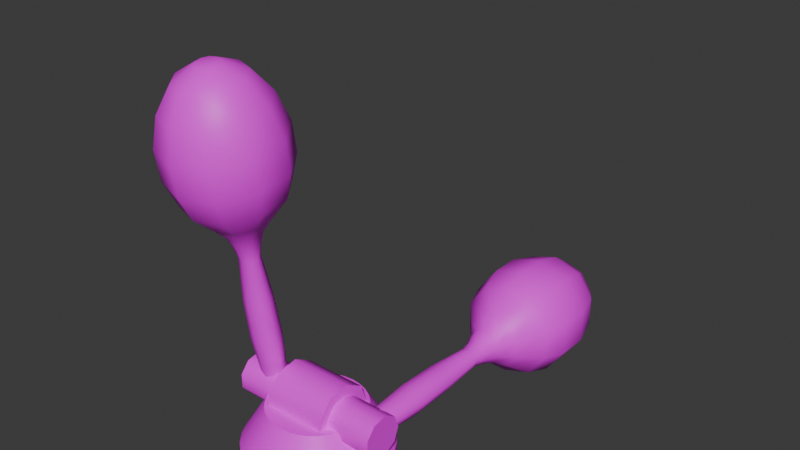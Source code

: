# Source: maracas.blend  (saved by Blender 4.5.90; exported with 4.5.12 LTS)
import bpy
from mathutils import Matrix  # noqa: F401  (used for matrix-valued properties, if any)

bpy.ops.wm.read_factory_settings(use_empty=True)
scene = bpy.context.scene
scene.name = 'Scene'

# ---- collections
col_collection = bpy.data.collections.new('Collection'); scene.collection.children.link(col_collection)

# ---- images (referenced by path relative to the original .blend; pixels are not part of the script)
import os
ASSET_DIR = os.environ.get("B2B_ASSET_DIR", "")  # directory of the original .blend (textures are referenced by path, not embedded)
HERE = os.path.dirname(os.path.abspath(__file__))  # packed textures are extracted next to this script under _unpacked/

def load_image(name, relpath, width, height, colorspace="sRGB"):
    """Load a texture the original file referenced (path relative to the .blend, or extracted next to this script)."""
    p = next((c for c in (os.path.join(HERE, relpath), os.path.join(ASSET_DIR, relpath)) if relpath and os.path.exists(c)), "")
    if p:
        img = bpy.data.images.load(p, check_existing=True)
        img.name = name
    else:  # same state as the original file: an image datablock whose file is absent (Cycles renders it pink)
        img = bpy.data.images.new(name, width, height)
        img.source = "FILE"
        img.filepath = "//" + (relpath or name)
    img.colorspace_settings.name = colorspace
    return img
img_colormap_png = load_image('colormap.png', 'colormap.png', 1024, 1024, 'sRGB')

# ---- materials (node trees are filled in below, after node groups)
mat_base = bpy.data.materials.new('Base')
mat_base.alpha_threshold = 0.0
mat_base.roughness = 0.5
mat_base.line_color = (0.0, 0.0, 0.0, 1.0)

# ---- node groups
ng_smooth_by_angle_001 = bpy.data.node_groups.new('Smooth by Angle.001', 'GeometryNodeTree')
_s = ng_smooth_by_angle_001.interface.new_socket(name='Mesh', in_out='OUTPUT', socket_type='NodeSocketGeometry')
_s = ng_smooth_by_angle_001.interface.new_socket(name='Mesh', in_out='INPUT', socket_type='NodeSocketGeometry')
_s = ng_smooth_by_angle_001.interface.new_socket(name='Angle', in_out='INPUT', socket_type='NodeSocketFloat')
_s.subtype = 'ANGLE'
_s.default_value = 0.5236
_s.min_value = 0.0
_s.max_value = 3.142
_s.description = 'Maximum face angle for smooth edges'
_s = ng_smooth_by_angle_001.interface.new_socket(name='Ignore Sharpness', in_out='INPUT', socket_type='NodeSocketBool')
_s.force_non_field = True
ng_smooth_by_angle_001.description = 'Set the sharpness of mesh edges based on the angle between the neighboring faces'
ng_smooth_by_angle_001.is_modifier = True
_N = ng_smooth_by_angle_001.nodes; _L = ng_smooth_by_angle_001.links
n0 = _N.new('GeometryNodeSetShadeSmooth'); n0.name = 'Set Shade Smooth'; n0.location = (120, -80)
n0.domain = 'EDGE'
n1 = _N.new('GeometryNodeSetShadeSmooth'); n1.name = 'Set Shade Smooth.001'; n1.location = (300, -80)
n2 = _N.new('NodeGroupOutput'); n2.name = 'Group Output'; n2.location = (480, -80)
n3 = _N.new('GeometryNodeInputMeshEdgeAngle'); n3.name = 'Edge Angle'; n3.location = (-440, -240)
n4 = _N.new('NodeGroupInput'); n4.name = 'Group Input'; n4.location = (-80, -80)
n5 = _N.new('GeometryNodeInputEdgeSmooth'); n5.name = 'Is Edge Smooth'; n5.location = (-260, -120)
n6 = _N.new('GeometryNodeInputShadeSmooth'); n6.name = 'Is Shade Smooth'; n6.location = (-440, -397)
n7 = _N.new('FunctionNodeCompare'); n7.name = 'Compare'; n7.location = (-260, -260)
n7.operation = 'LESS_EQUAL'
n7.inputs[6].default_value = (0.0, 0.0, 0.0, 0.0)
n7.inputs[7].default_value = (0.0, 0.0, 0.0, 0.0)
n8 = _N.new('FunctionNodeBooleanMath'); n8.name = 'Boolean Math.001'; n8.location = (-80, -260)
n9 = _N.new('NodeGroupInput'); n9.name = 'Group Input.001'; n9.location = (-440, -329)
n10 = _N.new('NodeGroupInput'); n10.name = 'Group Input.002'; n10.location = (-259, -189)
n11 = _N.new('FunctionNodeBooleanMath'); n11.name = 'Boolean Math'; n11.location = (-80, -149)
n11.operation = 'OR'
n12 = _N.new('FunctionNodeBooleanMath'); n12.name = 'Boolean Math.002'; n12.location = (-260, -380)
n12.operation = 'OR'
n13 = _N.new('NodeGroupInput'); n13.name = 'Group Input.003'; n13.location = (-440, -460)
_L.new(n3.outputs[0], n7.inputs[0])
_L.new(n1.outputs[0], n2.inputs[0])
_L.new(n9.outputs[1], n7.inputs[1])
_L.new(n7.outputs[0], n8.inputs[0])
_L.new(n4.outputs[0], n0.inputs[0])
_L.new(n0.outputs[0], n1.inputs[0])
_L.new(n8.outputs[0], n0.inputs[2])
_L.new(n10.outputs[2], n11.inputs[1])
_L.new(n5.outputs[0], n11.inputs[0])
_L.new(n11.outputs[0], n0.inputs[1])
_L.new(n13.outputs[2], n12.inputs[1])
_L.new(n6.outputs[0], n12.inputs[0])
_L.new(n12.outputs[0], n8.inputs[1])
n2.is_active_output = True
ng_smooth_by_angle_002 = bpy.data.node_groups.new('Smooth by Angle.002', 'GeometryNodeTree')
_s = ng_smooth_by_angle_002.interface.new_socket(name='Mesh', in_out='OUTPUT', socket_type='NodeSocketGeometry')
_s = ng_smooth_by_angle_002.interface.new_socket(name='Mesh', in_out='INPUT', socket_type='NodeSocketGeometry')
_s = ng_smooth_by_angle_002.interface.new_socket(name='Angle', in_out='INPUT', socket_type='NodeSocketFloat')
_s.subtype = 'ANGLE'
_s.default_value = 0.5236
_s.min_value = 0.0
_s.max_value = 3.142
_s.description = 'Maximum face angle for smooth edges'
_s = ng_smooth_by_angle_002.interface.new_socket(name='Ignore Sharpness', in_out='INPUT', socket_type='NodeSocketBool')
_s.force_non_field = True
ng_smooth_by_angle_002.description = 'Set the sharpness of mesh edges based on the angle between the neighboring faces'
ng_smooth_by_angle_002.is_modifier = True
_N = ng_smooth_by_angle_002.nodes; _L = ng_smooth_by_angle_002.links
n0 = _N.new('GeometryNodeSetShadeSmooth'); n0.name = 'Set Shade Smooth'; n0.location = (120, -80)
n0.domain = 'EDGE'
n1 = _N.new('GeometryNodeSetShadeSmooth'); n1.name = 'Set Shade Smooth.001'; n1.location = (300, -80)
n2 = _N.new('NodeGroupOutput'); n2.name = 'Group Output'; n2.location = (480, -80)
n3 = _N.new('GeometryNodeInputMeshEdgeAngle'); n3.name = 'Edge Angle'; n3.location = (-440, -240)
n4 = _N.new('NodeGroupInput'); n4.name = 'Group Input'; n4.location = (-80, -80)
n5 = _N.new('GeometryNodeInputEdgeSmooth'); n5.name = 'Is Edge Smooth'; n5.location = (-260, -120)
n6 = _N.new('GeometryNodeInputShadeSmooth'); n6.name = 'Is Shade Smooth'; n6.location = (-440, -397)
n7 = _N.new('FunctionNodeCompare'); n7.name = 'Compare'; n7.location = (-260, -260)
n7.operation = 'LESS_EQUAL'
n7.inputs[6].default_value = (0.0, 0.0, 0.0, 0.0)
n7.inputs[7].default_value = (0.0, 0.0, 0.0, 0.0)
n8 = _N.new('FunctionNodeBooleanMath'); n8.name = 'Boolean Math.001'; n8.location = (-80, -260)
n9 = _N.new('NodeGroupInput'); n9.name = 'Group Input.001'; n9.location = (-440, -329)
n10 = _N.new('NodeGroupInput'); n10.name = 'Group Input.002'; n10.location = (-259, -189)
n11 = _N.new('FunctionNodeBooleanMath'); n11.name = 'Boolean Math'; n11.location = (-80, -149)
n11.operation = 'OR'
n12 = _N.new('FunctionNodeBooleanMath'); n12.name = 'Boolean Math.002'; n12.location = (-260, -380)
n12.operation = 'OR'
n13 = _N.new('NodeGroupInput'); n13.name = 'Group Input.003'; n13.location = (-440, -460)
_L.new(n3.outputs[0], n7.inputs[0])
_L.new(n1.outputs[0], n2.inputs[0])
_L.new(n9.outputs[1], n7.inputs[1])
_L.new(n7.outputs[0], n8.inputs[0])
_L.new(n4.outputs[0], n0.inputs[0])
_L.new(n0.outputs[0], n1.inputs[0])
_L.new(n8.outputs[0], n0.inputs[2])
_L.new(n10.outputs[2], n11.inputs[1])
_L.new(n5.outputs[0], n11.inputs[0])
_L.new(n11.outputs[0], n0.inputs[1])
_L.new(n13.outputs[2], n12.inputs[1])
_L.new(n6.outputs[0], n12.inputs[0])
_L.new(n12.outputs[0], n8.inputs[1])
n2.is_active_output = True

# ---- material node trees
mat_base.use_nodes = True; mat_base.node_tree.nodes.clear()
_N = mat_base.node_tree.nodes; _L = mat_base.node_tree.links
n0 = _N.new('ShaderNodeOutputMaterial'); n0.name = 'Material Output'; n0.location = (377, 101)
n1 = _N.new('ShaderNodeBsdfPrincipled'); n1.name = 'Principled BSDF'; n1.location = (80, 110)
n1.inputs[3].default_value = 1.45
n2 = _N.new('ShaderNodeTexImage'); n2.name = 'Image Texture'; n2.location = (-314, 122)
n2.image = img_colormap_png
_L.new(n1.outputs[0], n0.inputs[0])
_L.new(n2.outputs[0], n1.inputs[0])
n0.is_active_output = True

# ---- world
world_world = bpy.data.worlds.new('World'); scene.world = world_world
world_world.use_nodes = True; world_world.node_tree.nodes.clear()
_N = world_world.node_tree.nodes; _L = world_world.node_tree.links
n0 = _N.new('ShaderNodeOutputWorld'); n0.name = 'World Output'; n0.location = (200, 100)
n1 = _N.new('ShaderNodeBackground'); n1.name = 'Background'; n1.location = (-200, 100)
n1.inputs[0].default_value = (0.05088, 0.05088, 0.05088, 1.0)
_L.new(n1.outputs[0], n0.inputs[0])
n0.is_active_output = True
world_world.color = (0.05088, 0.05088, 0.05088)
world_world.sun_shadow_jitter_overblur = 0.0

# ---- meshes
me_sphere_001 = bpy.data.meshes.new('Sphere.001')
me_sphere_001.from_pydata([(-1.003, 0.5077, 3.233), (-0.8886, 0.1662, 5.721), (-0.6767, 0.4579, 5.516), (-0.5146, 0.6811, 5.11), (-0.4268, 0.8019, 4.6), (-0.4268, 0.8019, 4.08), (-0.5146, 0.6811, 3.631), (-0.7098, 0.4124, 3.233), (-0.8177, 0.2638, 2.994), (-0.8764, 0.1831, 2.715), (-0.8177, 0.0687, 5.721), (-0.4749, 0.1801, 5.516), (-0.2125, 0.2653, 5.11), (-0.0705, 0.3115, 4.6), (-0.0705, 0.3115, 4.08), (-0.2125, 0.2653, 3.631), (-0.5284, 0.1627, 3.233), (-0.7031, 0.106, 2.994), (-0.7979, 0.07514, 2.715), (-0.8177, -0.05188, 5.721), (-0.4749, -0.1633, 5.516), (-0.2125, -0.2485, 5.11), (-0.0705, -0.2947, 4.6), (-0.0705, -0.2947, 4.08), (-0.2125, -0.2485, 3.631), (-0.5284, -0.1459, 3.233), (-0.7031, -0.08913, 2.994), (-0.7979, -0.05832, 2.715), (-0.8886, -0.1494, 5.721), (-0.6767, -0.4411, 5.516), (-0.5146, -0.6643, 5.11), (-0.4268, -0.7851, 4.6), (-0.4268, -0.7851, 4.08), (-0.5146, -0.6643, 3.631), (-0.7098, -0.3955, 3.233), (-0.8177, -0.247, 2.994), (-0.8764, -0.1663, 2.715), (-1.003, -0.1867, 5.721), (-1.003, -0.5472, 5.516), (-1.003, -0.8231, 5.11), (-1.003, -0.9724, 4.6), (-1.003, -0.9724, 4.08), (-1.003, -0.8231, 3.631), (-1.003, -0.4909, 3.233), (-1.003, -0.3073, 2.994), (-1.003, -0.2075, 2.715), (-1.003, 0.00841, 5.725), (-1.118, -0.1494, 5.721), (-1.33, -0.4411, 5.516), (-1.492, -0.6643, 5.11), (-1.58, -0.7851, 4.6), (-1.58, -0.7851, 4.08), (-1.492, -0.6643, 3.631), (-1.297, -0.3955, 3.233), (-1.189, -0.247, 2.994), (-1.13, -0.1663, 2.715), (-0.7724, 0.08363, 0.9579), (-1.189, -0.05188, 5.721), (-1.532, -0.1633, 5.516), (-1.794, -0.2485, 5.11), (-1.936, -0.2947, 4.6), (-1.936, -0.2947, 4.08), (-1.794, -0.2485, 3.631), (-1.478, -0.1459, 3.233), (-1.303, -0.08914, 2.994), (-1.209, -0.05832, 2.715), (-1.189, 0.0687, 5.721), (-1.532, 0.1801, 5.516), (-1.794, 0.2653, 5.11), (-1.936, 0.3115, 4.6), (-1.936, 0.3115, 4.08), (-1.794, 0.2653, 3.631), (-1.478, 0.1627, 3.233), (-1.303, 0.106, 2.994), (-1.209, 0.07514, 2.715), (-1.118, 0.1662, 5.721), (-1.33, 0.4579, 5.516), (-1.492, 0.6811, 5.11), (-1.58, 0.8019, 4.6), (-1.58, 0.8019, 4.08), (-1.492, 0.6811, 3.631), (-1.297, 0.4124, 3.233), (-1.189, 0.2638, 2.994), (-1.13, 0.1831, 2.715), (-1.003, 0.2035, 5.721), (-1.003, 0.564, 5.516), (-1.003, 0.8399, 5.11), (-1.003, 0.9892, 4.6), (-1.003, 0.9892, 4.08), (-1.003, 0.8399, 3.631), (-1.003, 0.3241, 2.994), (-1.003, 0.2243, 2.715), (-0.8886, 0.1662, 0.145), (-0.8131, 0.07338, 0.145), (-0.7785, -0.03747, 0.145), (-0.8644, -0.1556, 0.145), (-1.003, -0.2008, 0.145), (-1.142, -0.1556, 0.145), (-1.003, 0.0, 0.0), (-1.228, -0.03747, 0.145), (-1.193, 0.07338, 0.145), (-1.118, 0.1662, 0.145), (-1.003, 0.2035, 0.145), (-0.7873, 0.07917, 1.718), (-0.8404, 0.06684, 2.512), (-0.814, -0.02593, 2.512), (-0.7428, -0.04908, 1.718), (-0.724, -0.05518, 0.9579), (-1.12, -0.1254, 2.512), (-1.164, -0.186, 1.718), (-1.176, -0.202, 0.9579), (-1.1, 0.1413, 2.512), (-1.136, 0.1913, 1.718), (-1.146, 0.2045, 0.9579), (-0.8307, -0.202, 0.9579), (-0.8423, -0.186, 1.718), (-0.8863, -0.1254, 2.512), (-1.003, -0.1634, 2.512), (-1.003, -0.2383, 1.718), (-1.003, -0.2581, 0.9579), (-1.283, -0.05518, 0.9579), (-1.264, -0.04908, 1.718), (-1.193, -0.02593, 2.512), (-1.166, 0.06684, 2.512), (-1.219, 0.07917, 1.718), (-1.234, 0.08363, 0.9579), (-1.003, 0.2508, 0.9579), (-1.003, 0.2345, 1.718), (-1.003, 0.1727, 2.512), (-0.9067, 0.1413, 2.512), (-0.8704, 0.1913, 1.718), (-0.8608, 0.2045, 0.9579), (-0.7684, -0.04077, 0.2991), (-1.148, -0.1643, 0.2991), (-1.123, 0.1734, 0.2991), (-1.003, -0.2115, 0.2991), (-1.199, 0.07343, 0.2991), (-0.8834, 0.1734, 0.2991), (-0.8073, 0.07343, 0.2991), (-0.8581, -0.1643, 0.2991), (-1.238, -0.04077, 0.2991), (-1.003, 0.2123, 0.2991)], [], [(89, 88, 5, 6), (87, 86, 3, 4), (0, 89, 6, 7), (5, 4, 13, 14), (88, 87, 4, 5), (90, 0, 7, 8), (91, 90, 8, 9), (77, 76, 85, 86), (84, 46, 1), (132, 139, 95, 94), (2, 1, 10, 11), (1, 46, 10), (137, 138, 93, 92), (6, 5, 14, 15), (3, 2, 11, 12), (7, 6, 15, 16), (4, 3, 12, 13), (16, 15, 24, 25), (8, 7, 16, 17), (9, 8, 17, 18), (11, 20, 21, 12), (13, 12, 21, 22), (14, 13, 22, 23), (17, 16, 25, 26), (18, 17, 26, 27), (11, 10, 19, 20), (10, 46, 19), (138, 132, 94, 93), (15, 14, 23, 24), (22, 31, 32, 23), (133, 140, 99, 97), (20, 19, 28, 29), (24, 23, 32, 33), (21, 20, 29, 30), (25, 24, 33, 34), (22, 21, 30, 31), (33, 42, 43, 34), (26, 25, 34, 35), (27, 26, 35, 36), (19, 46, 28), (31, 30, 39, 40), (32, 31, 40, 41), (35, 34, 43, 44), (36, 35, 44, 45), (29, 28, 37, 38), (28, 46, 37), (134, 141, 102, 101), (33, 32, 41, 42), (30, 29, 38, 39), (38, 37, 47, 48), (42, 41, 51, 52), (39, 38, 48, 49), (43, 42, 52, 53), (40, 39, 49, 50), (41, 40, 50, 51), (44, 43, 53, 54), (45, 44, 54, 55), (50, 49, 59, 60), (37, 46, 47), (135, 133, 97, 96), (51, 50, 60, 61), (54, 53, 63, 64), (55, 54, 64, 65), (48, 47, 57, 58), (47, 46, 57), (136, 134, 101, 100), (52, 51, 61, 62), (49, 48, 58, 59), (53, 52, 62, 63), (62, 61, 70, 71), (57, 66, 67, 58), (59, 58, 67, 68), (63, 62, 71, 72), (60, 59, 68, 69), (61, 60, 69, 70), (64, 63, 72, 73), (65, 64, 73, 74), (68, 77, 78, 69), (57, 46, 66), (139, 135, 96, 95), (73, 72, 81, 82), (70, 69, 78, 79), (74, 73, 82, 83), (67, 66, 75, 76), (66, 46, 75), (140, 136, 100, 99), (71, 70, 79, 80), (68, 67, 76, 77), (72, 71, 80, 81), (75, 84, 85, 76), (79, 88, 89, 80), (78, 77, 86, 87), (81, 80, 89, 0), (79, 78, 87, 88), (82, 81, 0, 90), (83, 82, 90, 91), (85, 84, 1, 2), (75, 46, 84), (141, 137, 92, 102), (98, 102, 92), (98, 92, 93), (98, 93, 94), (98, 94, 95), (98, 95, 96), (98, 96, 97), (98, 97, 99), (98, 99, 100), (98, 100, 101), (98, 101, 102), (91, 9, 129, 128), (128, 129, 130, 127), (127, 130, 131, 126), (65, 74, 123, 122), (122, 123, 124, 121), (121, 124, 125, 120), (36, 45, 117, 116), (116, 117, 118, 115), (115, 118, 119, 114), (74, 83, 111, 123), (123, 111, 112, 124), (124, 112, 113, 125), (45, 55, 108, 117), (117, 108, 109, 118), (118, 109, 110, 119), (83, 91, 128, 111), (111, 128, 127, 112), (112, 127, 126, 113), (55, 65, 122, 108), (108, 122, 121, 109), (109, 121, 120, 110), (18, 27, 105, 104), (104, 105, 106, 103), (103, 106, 107, 56), (9, 18, 104, 129), (129, 104, 103, 130), (130, 103, 56, 131), (27, 36, 116, 105), (105, 116, 115, 106), (106, 115, 114, 107), (126, 131, 137, 141), (120, 125, 136, 140), (114, 119, 135, 139), (125, 113, 134, 136), (119, 110, 133, 135), (113, 126, 141, 134), (110, 120, 140, 133), (56, 107, 132, 138), (131, 56, 138, 137), (107, 114, 139, 132), (86, 85, 2, 3)])
me_sphere_001.polygons.foreach_set('use_smooth', [True] * 150)
_uv = me_sphere_001.uv_layers.new(name='UVMap')
_uv.uv.foreach_set('vector', [0.7027, 0.5651, 0.7027, 0.5963, 0.6052, 0.5963, 0.6052, 0.5651, 0.7027, 0.6275, 0.7027, 0.6587, 0.6052, 0.6587, 0.6052, 0.6275, 0.7027, 0.5287, 0.7027, 0.5651, 0.6052, 0.5651, 0.6052, 0.5287, 0.6052, 0.5963, 0.6052, 0.6275, 0.5078, 0.6275, 0.5078, 0.5963, 0.7027, 0.5963, 0.7027, 0.6275, 0.6052, 0.6275, 0.6052, 0.5963, 0.7027, 0.512, 0.7027, 0.5287, 0.6052, 0.5287, 0.6052, 0.512, 0.8403, 0.2805, 0.8403, 0.2805, 0.8403, 0.2805, 0.8403, 0.2805, 0.8002, 0.6587, 0.8002, 0.6899, 0.7027, 0.6899, 0.7027, 0.6587, 0.7027, 0.7211, 0.654, 0.7367, 0.6052, 0.7211, 0.8426, 0.2639, 0.8426, 0.2639, 0.8426, 0.2639, 0.8426, 0.2639, 0.6052, 0.6899, 0.6052, 0.7211, 0.5078, 0.7211, 0.5078, 0.6899, 0.6052, 0.7211, 0.5565, 0.7367, 0.5078, 0.7211, 0.8426, 0.2639, 0.8426, 0.2639, 0.8426, 0.2639, 0.8426, 0.2639, 0.6052, 0.5651, 0.6052, 0.5963, 0.5078, 0.5963, 0.5078, 0.5651, 0.6052, 0.6587, 0.6052, 0.6899, 0.5078, 0.6899, 0.5078, 0.6587, 0.6052, 0.5287, 0.6052, 0.5651, 0.5078, 0.5651, 0.5078, 0.5287, 0.6052, 0.6275, 0.6052, 0.6587, 0.5078, 0.6587, 0.5078, 0.6275, 0.9961, 0.5334, 0.9961, 0.5697, 0.8986, 0.5697, 0.8986, 0.5334, 0.6052, 0.512, 0.6052, 0.5287, 0.5078, 0.5287, 0.5078, 0.512, 0.8426, 0.2639, 0.8426, 0.2639, 0.8426, 0.2639, 0.8426, 0.2639, 0.9961, 0.6946, 0.8986, 0.6946, 0.8986, 0.6634, 0.9961, 0.6634, 0.9961, 0.6321, 0.9961, 0.6634, 0.8986, 0.6634, 0.8986, 0.6321, 0.9961, 0.6009, 0.9961, 0.6321, 0.8986, 0.6321, 0.8986, 0.6009, 0.9961, 0.5166, 0.9961, 0.5334, 0.8986, 0.5334, 0.8986, 0.5166, 0.8426, 0.2639, 0.8426, 0.2639, 0.8426, 0.2639, 0.8426, 0.2639, 0.9961, 0.6946, 0.9961, 0.7258, 0.8986, 0.7258, 0.8986, 0.6946, 0.5078, 0.7211, 0.459, 0.7367, 0.4103, 0.7211, 0.8426, 0.2639, 0.8426, 0.2639, 0.8426, 0.2639, 0.8426, 0.2639, 0.9961, 0.5697, 0.9961, 0.6009, 0.8986, 0.6009, 0.8986, 0.5697, 0.8986, 0.6321, 0.8011, 0.6321, 0.8011, 0.6009, 0.8986, 0.6009, 0.8426, 0.2639, 0.8426, 0.2639, 0.8426, 0.2639, 0.8426, 0.2639, 0.8986, 0.6946, 0.8986, 0.7258, 0.8011, 0.7258, 0.8011, 0.6946, 0.8986, 0.5697, 0.8986, 0.6009, 0.8011, 0.6009, 0.8011, 0.5697, 0.8986, 0.6634, 0.8986, 0.6946, 0.8011, 0.6946, 0.8011, 0.6634, 0.8986, 0.5334, 0.8986, 0.5697, 0.8011, 0.5697, 0.8011, 0.5334, 0.8986, 0.6321, 0.8986, 0.6634, 0.8011, 0.6634, 0.8011, 0.6321, 0.8011, 0.5697, 0.7036, 0.5697, 0.7036, 0.5334, 0.8011, 0.5334, 0.8986, 0.5166, 0.8986, 0.5334, 0.8011, 0.5334, 0.8011, 0.5166, 0.8426, 0.2639, 0.8426, 0.2639, 0.8426, 0.2639, 0.8426, 0.2639, 0.4103, 0.7211, 0.3615, 0.7367, 0.3128, 0.7211, 0.8011, 0.6321, 0.8011, 0.6634, 0.7036, 0.6634, 0.7036, 0.6321, 0.8011, 0.6009, 0.8011, 0.6321, 0.7036, 0.6321, 0.7036, 0.6009, 0.8011, 0.5166, 0.8011, 0.5334, 0.7036, 0.5334, 0.7036, 0.5166, 0.8426, 0.2639, 0.8426, 0.2639, 0.8426, 0.2639, 0.8426, 0.2639, 0.8011, 0.6946, 0.8011, 0.7258, 0.7036, 0.7258, 0.7036, 0.6946, 0.3128, 0.7211, 0.264, 0.7367, 0.2153, 0.7211, 0.8426, 0.2639, 0.8426, 0.2639, 0.8426, 0.2639, 0.8426, 0.2639, 0.8011, 0.5697, 0.8011, 0.6009, 0.7036, 0.6009, 0.7036, 0.5697, 0.8011, 0.6634, 0.8011, 0.6946, 0.7036, 0.6946, 0.7036, 0.6634, 0.7036, 0.6946, 0.7036, 0.7258, 0.6061, 0.7258, 0.6061, 0.6946, 0.7036, 0.5697, 0.7036, 0.6009, 0.6061, 0.6009, 0.6061, 0.5697, 0.7036, 0.6634, 0.7036, 0.6946, 0.6061, 0.6946, 0.6061, 0.6634, 0.7036, 0.5334, 0.7036, 0.5697, 0.6061, 0.5697, 0.6061, 0.5334, 0.7036, 0.6321, 0.7036, 0.6634, 0.6061, 0.6634, 0.6061, 0.6321, 0.7036, 0.6009, 0.7036, 0.6321, 0.6061, 0.6321, 0.6061, 0.6009, 0.7036, 0.5166, 0.7036, 0.5334, 0.6061, 0.5334, 0.6061, 0.5166, 0.8426, 0.2639, 0.8426, 0.2639, 0.8426, 0.2639, 0.8426, 0.2639, 0.6061, 0.6321, 0.6061, 0.6634, 0.5087, 0.6634, 0.5087, 0.6321, 0.2153, 0.7211, 0.1666, 0.7367, 0.1178, 0.7211, 0.8426, 0.2639, 0.8426, 0.2639, 0.8426, 0.2639, 0.8426, 0.2639, 0.6061, 0.6009, 0.6061, 0.6321, 0.5087, 0.6321, 0.5087, 0.6009, 0.6061, 0.5166, 0.6061, 0.5334, 0.5087, 0.5334, 0.5087, 0.5166, 0.8426, 0.2639, 0.8426, 0.2639, 0.8426, 0.2639, 0.8426, 0.2639, 0.6061, 0.6946, 0.6061, 0.7258, 0.5087, 0.7258, 0.5087, 0.6946, 0.1178, 0.7211, 0.06909, 0.7367, 0.02035, 0.7211, 0.8426, 0.2639, 0.8426, 0.2639, 0.8426, 0.2639, 0.8426, 0.2639, 0.6061, 0.5697, 0.6061, 0.6009, 0.5087, 0.6009, 0.5087, 0.5697, 0.6061, 0.6634, 0.6061, 0.6946, 0.5087, 0.6946, 0.5087, 0.6634, 0.6061, 0.5334, 0.6061, 0.5697, 0.5087, 0.5697, 0.5087, 0.5334, 0.9952, 0.5651, 0.9952, 0.5963, 0.8977, 0.5963, 0.8977, 0.5651, 0.9952, 0.7211, 0.8977, 0.7211, 0.8977, 0.6899, 0.9952, 0.6899, 0.9952, 0.6587, 0.9952, 0.6899, 0.8977, 0.6899, 0.8977, 0.6587, 0.9952, 0.5287, 0.9952, 0.5651, 0.8977, 0.5651, 0.8977, 0.5287, 0.9952, 0.6275, 0.9952, 0.6587, 0.8977, 0.6587, 0.8977, 0.6275, 0.9952, 0.5963, 0.9952, 0.6275, 0.8977, 0.6275, 0.8977, 0.5963, 0.9952, 0.512, 0.9952, 0.5287, 0.8977, 0.5287, 0.8977, 0.512, 0.8426, 0.2639, 0.8426, 0.2639, 0.8426, 0.2639, 0.8426, 0.2639, 0.8977, 0.6587, 0.8002, 0.6587, 0.8002, 0.6275, 0.8977, 0.6275, 0.9952, 0.7211, 0.9464, 0.7367, 0.8977, 0.7211, 0.8426, 0.2639, 0.8426, 0.2639, 0.8426, 0.2639, 0.8426, 0.2639, 0.8977, 0.512, 0.8977, 0.5287, 0.8002, 0.5287, 0.8002, 0.512, 0.8977, 0.5963, 0.8977, 0.6275, 0.8002, 0.6275, 0.8002, 0.5963, 0.8426, 0.2639, 0.8426, 0.2639, 0.8426, 0.2639, 0.8426, 0.2639, 0.8977, 0.6899, 0.8977, 0.7211, 0.8002, 0.7211, 0.8002, 0.6899, 0.8977, 0.7211, 0.8489, 0.7367, 0.8002, 0.7211, 0.8426, 0.2639, 0.8426, 0.2639, 0.8426, 0.2639, 0.8426, 0.2639, 0.8977, 0.5651, 0.8977, 0.5963, 0.8002, 0.5963, 0.8002, 0.5651, 0.8977, 0.6587, 0.8977, 0.6899, 0.8002, 0.6899, 0.8002, 0.6587, 0.8977, 0.5287, 0.8977, 0.5651, 0.8002, 0.5651, 0.8002, 0.5287, 0.8002, 0.7211, 0.7027, 0.7211, 0.7027, 0.6899, 0.8002, 0.6899, 0.8002, 0.5963, 0.7027, 0.5963, 0.7027, 0.5651, 0.8002, 0.5651, 0.8002, 0.6275, 0.8002, 0.6587, 0.7027, 0.6587, 0.7027, 0.6275, 0.8002, 0.5287, 0.8002, 0.5651, 0.7027, 0.5651, 0.7027, 0.5287, 0.8002, 0.5963, 0.8002, 0.6275, 0.7027, 0.6275, 0.7027, 0.5963, 0.8002, 0.512, 0.8002, 0.5287, 0.7027, 0.5287, 0.7027, 0.512, 0.8403, 0.2805, 0.8403, 0.2805, 0.8403, 0.2805, 0.8403, 0.2805, 0.7027, 0.6899, 0.7027, 0.7211, 0.6052, 0.7211, 0.6052, 0.6899, 0.8002, 0.7211, 0.7515, 0.7367, 0.7027, 0.7211, 0.8426, 0.2639, 0.8426, 0.2639, 0.8426, 0.2639, 0.8426, 0.2639, 0.8426, 0.2639, 0.8426, 0.2639, 0.8426, 0.2639, 0.8426, 0.2639, 0.8426, 0.2639, 0.8426, 0.2639, 0.8426, 0.2639, 0.8426, 0.2639, 0.8426, 0.2639, 0.8426, 0.2639, 0.8426, 0.2639, 0.8426, 0.2639, 0.8426, 0.2639, 0.8426, 0.2639, 0.8426, 0.2639, 0.8426, 0.2639, 0.8426, 0.2639, 0.8426, 0.2639, 0.8426, 0.2639, 0.8426, 0.2639, 0.8426, 0.2639, 0.8426, 0.2639, 0.8426, 0.2639, 0.8426, 0.2639, 0.8426, 0.2639, 0.8426, 0.2639, 0.8426, 0.2639, 0.8426, 0.2639, 0.8426, 0.2639, 0.8426, 0.2639, 0.8403, 0.2805, 0.8403, 0.2805, 0.8403, 0.2805, 0.8403, 0.2805, 0.8403, 0.2805, 0.8403, 0.2805, 0.8403, 0.2805, 0.8403, 0.2805, 0.8403, 0.2805, 0.8403, 0.2805, 0.8403, 0.2805, 0.8403, 0.2805, 0.8426, 0.2639, 0.8426, 0.2639, 0.8426, 0.2639, 0.8426, 0.2639, 0.8426, 0.2639, 0.8426, 0.2639, 0.8426, 0.2639, 0.8426, 0.2639, 0.8426, 0.2639, 0.8426, 0.2639, 0.8426, 0.2639, 0.8426, 0.2639, 0.8426, 0.2639, 0.8426, 0.2639, 0.8426, 0.2639, 0.8426, 0.2639, 0.8426, 0.2639, 0.8426, 0.2639, 0.8426, 0.2639, 0.8426, 0.2639, 0.8426, 0.2639, 0.8426, 0.2639, 0.8426, 0.2639, 0.8426, 0.2639, 0.8426, 0.2639, 0.8426, 0.2639, 0.8426, 0.2639, 0.8426, 0.2639, 0.8426, 0.2639, 0.8426, 0.2639, 0.8426, 0.2639, 0.8426, 0.2639, 0.8426, 0.2639, 0.8426, 0.2639, 0.8426, 0.2639, 0.8426, 0.2639, 0.8426, 0.2639, 0.8426, 0.2639, 0.8426, 0.2639, 0.8426, 0.2639, 0.8426, 0.2639, 0.8426, 0.2639, 0.8426, 0.2639, 0.8426, 0.2639, 0.8426, 0.2639, 0.8426, 0.2639, 0.8426, 0.2639, 0.8426, 0.2639, 0.8403, 0.2805, 0.8403, 0.2805, 0.8403, 0.2805, 0.8403, 0.2805, 0.8403, 0.2805, 0.8403, 0.2805, 0.8403, 0.2805, 0.8403, 0.2805, 0.8403, 0.2805, 0.8403, 0.2805, 0.8403, 0.2805, 0.8403, 0.2805, 0.8426, 0.2639, 0.8426, 0.2639, 0.8426, 0.2639, 0.8426, 0.2639, 0.8426, 0.2639, 0.8426, 0.2639, 0.8426, 0.2639, 0.8426, 0.2639, 0.8426, 0.2639, 0.8426, 0.2639, 0.8426, 0.2639, 0.8426, 0.2639, 0.8426, 0.2639, 0.8426, 0.2639, 0.8426, 0.2639, 0.8426, 0.2639, 0.8426, 0.2639, 0.8426, 0.2639, 0.8426, 0.2639, 0.8426, 0.2639, 0.8426, 0.2639, 0.8426, 0.2639, 0.8426, 0.2639, 0.8426, 0.2639, 0.8426, 0.2639, 0.8426, 0.2639, 0.8426, 0.2639, 0.8426, 0.2639, 0.8426, 0.2639, 0.8426, 0.2639, 0.8426, 0.2639, 0.8426, 0.2639, 0.8426, 0.2639, 0.8426, 0.2639, 0.8426, 0.2639, 0.8426, 0.2639, 0.8426, 0.2639, 0.8426, 0.2639, 0.8426, 0.2639, 0.8426, 0.2639, 0.8426, 0.2639, 0.8426, 0.2639, 0.8426, 0.2639, 0.8426, 0.2639, 0.8426, 0.2639, 0.8426, 0.2639, 0.8426, 0.2639, 0.8426, 0.2639, 0.8403, 0.2805, 0.8403, 0.2805, 0.8403, 0.2805, 0.8403, 0.2805, 0.8426, 0.2639, 0.8426, 0.2639, 0.8426, 0.2639, 0.8426, 0.2639, 0.8426, 0.2639, 0.8426, 0.2639, 0.8426, 0.2639, 0.8426, 0.2639, 0.8426, 0.2639, 0.8426, 0.2639, 0.8426, 0.2639, 0.8426, 0.2639, 0.8426, 0.2639, 0.8426, 0.2639, 0.8426, 0.2639, 0.8426, 0.2639, 0.8403, 0.2805, 0.8403, 0.2805, 0.8403, 0.2805, 0.8403, 0.2805, 0.8426, 0.2639, 0.8426, 0.2639, 0.8426, 0.2639, 0.8426, 0.2639, 0.8426, 0.2639, 0.8426, 0.2639, 0.8426, 0.2639, 0.8426, 0.2639, 0.8426, 0.2639, 0.8426, 0.2639, 0.8426, 0.2639, 0.8426, 0.2639, 0.8426, 0.2639, 0.8426, 0.2639, 0.8426, 0.2639, 0.8426, 0.2639, 0.7027, 0.6587, 0.7027, 0.6899, 0.6052, 0.6899, 0.6052, 0.6587])
me_sphere_001.materials.append(mat_base)
me_sphere_001.update()
me_cylinder_005 = bpy.data.meshes.new('Cylinder.005')
me_cylinder_005.from_pydata([(0.0, 1.0, -1.0), (0.1951, 0.9808, -1.0), (0.3827, 0.9239, -1.0), (0.5556, 0.8315, -1.0), (0.7071, 0.7071, -1.0), (0.8315, 0.5556, -1.0), (0.9239, 0.3827, -1.0), (0.9808, 0.1951, -1.0), (1.0, 0.0, -1.0), (0.9808, -0.1951, -1.0), (0.9239, -0.3827, -1.0), (0.8315, -0.5556, -1.0), (0.7071, -0.7071, -1.0), (0.5556, -0.8315, -1.0), (0.3827, -0.9239, -1.0), (0.1951, -0.9808, -1.0), (0.0, -1.0, -1.0), (-0.1951, -0.9808, -1.0), (-0.3827, -0.9239, -1.0), (-0.5556, -0.8315, -1.0), (-0.7071, -0.7071, -1.0), (-0.8315, -0.5556, -1.0), (-0.9239, -0.3827, -1.0), (-0.9808, -0.1951, -1.0), (-1.0, 0.0, -1.0), (-0.9808, 0.1951, -1.0), (-0.9239, 0.3827, -1.0), (-0.8315, 0.5556, -1.0), (-0.7071, 0.7071, -1.0), (-0.5556, 0.8315, -1.0), (-0.3827, 0.9239, -1.0), (-0.1951, 0.9808, -1.0), (1.167e-08, 0.664, 0.6945), (0.0, 1.0, -0.5601), (0.1295, 0.6512, 0.6945), (0.1951, 0.9808, -0.5601), (0.2541, 0.6134, 0.6945), (0.3827, 0.9239, -0.5601), (0.3689, 0.5521, 0.6945), (0.5556, 0.8315, -0.5601), (0.4695, 0.4695, 0.6945), (0.7071, 0.7071, -0.5601), (0.5521, 0.3689, 0.6945), (0.8315, 0.5556, -0.5601), (0.6134, 0.2541, 0.6945), (0.9239, 0.3827, -0.5601), (0.6512, 0.1295, 0.6945), (0.9808, 0.1951, -0.5601), (0.664, -4.699e-09, 0.6945), (1.0, 0.0, -0.5601), (0.6512, -0.1295, 0.6945), (0.9808, -0.1951, -0.5601), (0.6134, -0.2541, 0.6945), (0.9239, -0.3827, -0.5601), (0.5521, -0.3689, 0.6945), (0.8315, -0.5556, -0.5601), (0.4695, -0.4695, 0.6945), (0.7071, -0.7071, -0.5601), (0.3689, -0.5521, 0.6945), (0.5556, -0.8315, -0.5601), (0.2541, -0.6134, 0.6945), (0.3827, -0.9239, -0.5601), (0.1295, -0.6512, 0.6945), (0.1951, -0.9808, -0.5601), (4.635e-10, -0.664, 0.6945), (0.0, -1.0, -0.5601), (-0.1295, -0.6512, 0.6945), (-0.1951, -0.9808, -0.5601), (-0.2541, -0.6134, 0.6945), (-0.3827, -0.9239, -0.5601), (-0.3689, -0.5521, 0.6945), (-0.5556, -0.8315, -0.5601), (-0.4695, -0.4695, 0.6945), (-0.7071, -0.7071, -0.5601), (-0.5521, -0.3689, 0.6945), (-0.8315, -0.5556, -0.5601), (-0.6134, -0.2541, 0.6945), (-0.9239, -0.3827, -0.5601), (-0.6512, -0.1295, 0.6945), (-0.9808, -0.1951, -0.5601), (-0.664, 6.506e-09, 0.6945), (-1.0, 0.0, -0.5601), (-0.6512, 0.1295, 0.6945), (-0.9808, 0.1951, -0.5601), (-0.6134, 0.2541, 0.6945), (-0.9239, 0.3827, -0.5601), (-0.5521, 0.3689, 0.6945), (-0.8315, 0.5556, -0.5601), (-0.4695, 0.4695, 0.6945), (-0.7071, 0.7071, -0.5601), (-0.3689, 0.5521, 0.6945), (-0.5556, 0.8315, -0.5601), (-0.2541, 0.6134, 0.6945), (-0.3827, 0.9239, -0.5601), (-0.1295, 0.6512, 0.6945), (-0.1951, 0.9808, -0.5601)], [], [(0, 1, 2, 3, 4, 5, 6, 7, 8, 9, 10, 11, 12, 13, 14, 15, 16, 17, 18, 19, 20, 21, 22, 23, 24, 25, 26, 27, 28, 29, 30, 31), (35, 33, 32, 34), (37, 35, 34, 36), (39, 37, 36, 38), (41, 39, 38, 40), (43, 41, 40, 42), (45, 43, 42, 44), (47, 45, 44, 46), (49, 47, 46, 48), (51, 49, 48, 50), (53, 51, 50, 52), (55, 53, 52, 54), (57, 55, 54, 56), (59, 57, 56, 58), (61, 59, 58, 60), (63, 61, 60, 62), (65, 63, 62, 64), (67, 65, 64, 66), (69, 67, 66, 68), (71, 69, 68, 70), (73, 71, 70, 72), (75, 73, 72, 74), (77, 75, 74, 76), (79, 77, 76, 78), (81, 79, 78, 80), (83, 81, 80, 82), (85, 83, 82, 84), (87, 85, 84, 86), (89, 87, 86, 88), (91, 89, 88, 90), (93, 91, 90, 92), (95, 93, 92, 94), (33, 95, 94, 32), (34, 32, 94, 92, 90, 88, 86, 84, 82, 80, 78, 76, 74, 72, 70, 68, 66, 64, 62, 60, 58, 56, 54, 52, 50, 48, 46, 44, 42, 40, 38, 36), (0, 33, 35, 1), (31, 95, 33, 0), (1, 35, 37, 2), (2, 37, 39, 3), (3, 39, 41, 4), (4, 41, 43, 5), (5, 43, 45, 6), (6, 45, 47, 7), (7, 47, 49, 8), (8, 49, 51, 9), (9, 51, 53, 10), (10, 53, 55, 11), (11, 55, 57, 12), (12, 57, 59, 13), (13, 59, 61, 14), (14, 61, 63, 15), (15, 63, 65, 16), (16, 65, 67, 17), (17, 67, 69, 18), (18, 69, 71, 19), (19, 71, 73, 20), (20, 73, 75, 21), (21, 75, 77, 22), (22, 77, 79, 23), (23, 79, 81, 24), (24, 81, 83, 25), (25, 83, 85, 26), (26, 85, 87, 27), (27, 87, 89, 28), (28, 89, 91, 29), (29, 91, 93, 30), (30, 93, 95, 31)])
me_cylinder_005.polygons.foreach_set('use_smooth', [True] * 66)
_k = set([(33, 35), (33, 95), (35, 37), (37, 39), (39, 41), (41, 43), (43, 45), (45, 47), (47, 49), (49, 51), (51, 53), (53, 55), (55, 57), (57, 59), (59, 61), (61, 63), (63, 65), (65, 67), (67, 69), (69, 71), (71, 73), (73, 75), (75, 77), (77, 79), (79, 81), (81, 83), (83, 85), (85, 87), (87, 89), (89, 91), (91, 93), (93, 95)])
me_cylinder_005.attributes.new('sharp_edge', 'BOOLEAN', 'EDGE').data.foreach_set('value', [ (min(e.vertices), max(e.vertices)) in _k for e in me_cylinder_005.edges])
_uv = me_cylinder_005.uv_layers.new(name='UVMap')
_uv.uv.foreach_set('vector', [0.09727, 0.2586, 0.09701, 0.2593, 0.09663, 0.2598, 0.09615, 0.2603, 0.09558, 0.2607, 0.09495, 0.261, 0.09428, 0.2611, 0.09359, 0.2611, 0.09292, 0.261, 0.09229, 0.2607, 0.09172, 0.2603, 0.09123, 0.2598, 0.09085, 0.2593, 0.09059, 0.2586, 0.09046, 0.258, 0.09046, 0.2573, 0.09059, 0.2566, 0.09085, 0.256, 0.09123, 0.2554, 0.09172, 0.2549, 0.09229, 0.2545, 0.09292, 0.2543, 0.09359, 0.2541, 0.09428, 0.2541, 0.09495, 0.2543, 0.09558, 0.2545, 0.09615, 0.2549, 0.09663, 0.2554, 0.09701, 0.256, 0.09727, 0.2566, 0.09741, 0.2573, 0.09741, 0.258, 0.09506, 0.3159, 0.09515, 0.316, 0.0952, 0.4883, 0.09513, 0.4883, 0.09498, 0.3158, 0.09506, 0.3159, 0.09513, 0.4883, 0.09505, 0.4883, 0.0949, 0.3157, 0.09498, 0.3158, 0.09505, 0.4883, 0.09497, 0.4883, 0.09481, 0.3156, 0.0949, 0.3157, 0.09497, 0.4883, 0.0949, 0.4883, 0.09473, 0.3154, 0.09481, 0.3156, 0.0949, 0.4883, 0.09482, 0.4883, 0.09465, 0.3153, 0.09473, 0.3154, 0.09482, 0.4883, 0.09475, 0.4883, 0.09456, 0.3152, 0.09465, 0.3153, 0.09475, 0.4883, 0.09467, 0.4883, 0.09448, 0.3151, 0.09456, 0.3152, 0.09467, 0.4883, 0.09459, 0.4882, 0.0944, 0.315, 0.09448, 0.3151, 0.09459, 0.4882, 0.09452, 0.4882, 0.09699, 0.3184, 0.09707, 0.3185, 0.09695, 0.4885, 0.09687, 0.4885, 0.09691, 0.3183, 0.09699, 0.3184, 0.09687, 0.4885, 0.0968, 0.4884, 0.09682, 0.3182, 0.09691, 0.3183, 0.0968, 0.4884, 0.09672, 0.4884, 0.09674, 0.3181, 0.09682, 0.3182, 0.09672, 0.4884, 0.09664, 0.4884, 0.09665, 0.318, 0.09674, 0.3181, 0.09664, 0.4884, 0.09657, 0.4884, 0.09657, 0.3179, 0.09665, 0.318, 0.09657, 0.4884, 0.09649, 0.4884, 0.09649, 0.3177, 0.09657, 0.3179, 0.09649, 0.4884, 0.09642, 0.4884, 0.0964, 0.3176, 0.09649, 0.3177, 0.09642, 0.4884, 0.09634, 0.4884, 0.09632, 0.3175, 0.0964, 0.3176, 0.09634, 0.4884, 0.09627, 0.4884, 0.09624, 0.3174, 0.09632, 0.3175, 0.09627, 0.4884, 0.09619, 0.4884, 0.09615, 0.3173, 0.09624, 0.3174, 0.09619, 0.4884, 0.09611, 0.4884, 0.09607, 0.3172, 0.09615, 0.3173, 0.09611, 0.4884, 0.09604, 0.4884, 0.09598, 0.3171, 0.09607, 0.3172, 0.09604, 0.4884, 0.09596, 0.4884, 0.0959, 0.317, 0.09598, 0.3171, 0.09596, 0.4884, 0.09589, 0.4884, 0.09582, 0.3169, 0.0959, 0.317, 0.09589, 0.4884, 0.09581, 0.4884, 0.09573, 0.3168, 0.09582, 0.3169, 0.09581, 0.4884, 0.09573, 0.4883, 0.09565, 0.3166, 0.09573, 0.3168, 0.09573, 0.4883, 0.09566, 0.4883, 0.09557, 0.3165, 0.09565, 0.3166, 0.09566, 0.4883, 0.09558, 0.4883, 0.09548, 0.3164, 0.09557, 0.3165, 0.09558, 0.4883, 0.09551, 0.4883, 0.0954, 0.3163, 0.09548, 0.3164, 0.09551, 0.4883, 0.09543, 0.4883, 0.09532, 0.3162, 0.0954, 0.3163, 0.09543, 0.4883, 0.09535, 0.4883, 0.09523, 0.3161, 0.09532, 0.3162, 0.09535, 0.4883, 0.09528, 0.4883, 0.09515, 0.316, 0.09523, 0.3161, 0.09528, 0.4883, 0.0952, 0.4883, 0.09357, 0.4925, 0.09371, 0.4918, 0.09398, 0.4911, 0.09437, 0.4905, 0.09488, 0.49, 0.09547, 0.4896, 0.09613, 0.4894, 0.09683, 0.4892, 0.09754, 0.4892, 0.09824, 0.4894, 0.09889, 0.4896, 0.09948, 0.49, 0.09999, 0.4905, 0.1004, 0.4911, 0.1007, 0.4918, 0.1008, 0.4925, 0.1008, 0.4932, 0.1007, 0.4939, 0.1004, 0.4945, 0.09999, 0.4951, 0.09948, 0.4956, 0.09889, 0.496, 0.09824, 0.4963, 0.09754, 0.4965, 0.09683, 0.4965, 0.09613, 0.4963, 0.09547, 0.496, 0.09488, 0.4956, 0.09437, 0.4951, 0.09398, 0.4945, 0.09371, 0.4939, 0.09357, 0.4932, 0.09513, 0.2576, 0.09515, 0.316, 0.09506, 0.3159, 0.09504, 0.2575, 0.09522, 0.2578, 0.09523, 0.3161, 0.09515, 0.316, 0.09513, 0.2576, 0.09504, 0.2575, 0.09506, 0.3159, 0.09498, 0.3158, 0.09496, 0.2573, 0.09496, 0.2573, 0.09498, 0.3158, 0.0949, 0.3157, 0.09487, 0.2572, 0.09487, 0.2572, 0.0949, 0.3157, 0.09481, 0.3156, 0.09478, 0.257, 0.09478, 0.257, 0.09481, 0.3156, 0.09473, 0.3154, 0.0947, 0.2569, 0.0947, 0.2569, 0.09473, 0.3154, 0.09465, 0.3153, 0.09461, 0.2568, 0.09461, 0.2568, 0.09465, 0.3153, 0.09456, 0.3152, 0.09453, 0.2566, 0.09453, 0.2566, 0.09456, 0.3152, 0.09448, 0.3151, 0.09444, 0.2565, 0.09444, 0.2565, 0.09448, 0.3151, 0.0944, 0.315, 0.09435, 0.2563, 0.09711, 0.2609, 0.09707, 0.3185, 0.09699, 0.3184, 0.09703, 0.2608, 0.09703, 0.2608, 0.09699, 0.3184, 0.09691, 0.3183, 0.09694, 0.2607, 0.09694, 0.2607, 0.09691, 0.3183, 0.09682, 0.3182, 0.09686, 0.2605, 0.09686, 0.2605, 0.09682, 0.3182, 0.09674, 0.3181, 0.09677, 0.2604, 0.09677, 0.2604, 0.09674, 0.3181, 0.09665, 0.318, 0.09668, 0.2602, 0.09668, 0.2602, 0.09665, 0.318, 0.09657, 0.3179, 0.0966, 0.2601, 0.0966, 0.2601, 0.09657, 0.3179, 0.09649, 0.3177, 0.09651, 0.2599, 0.09651, 0.2599, 0.09649, 0.3177, 0.0964, 0.3176, 0.09642, 0.2598, 0.09642, 0.2598, 0.0964, 0.3176, 0.09632, 0.3175, 0.09634, 0.2596, 0.09634, 0.2596, 0.09632, 0.3175, 0.09624, 0.3174, 0.09625, 0.2595, 0.09625, 0.2595, 0.09624, 0.3174, 0.09615, 0.3173, 0.09617, 0.2594, 0.09617, 0.2594, 0.09615, 0.3173, 0.09607, 0.3172, 0.09608, 0.2592, 0.09608, 0.2592, 0.09607, 0.3172, 0.09598, 0.3171, 0.09599, 0.2591, 0.09599, 0.2591, 0.09598, 0.3171, 0.0959, 0.317, 0.09591, 0.2589, 0.09591, 0.2589, 0.0959, 0.317, 0.09582, 0.3169, 0.09582, 0.2588, 0.09582, 0.2588, 0.09582, 0.3169, 0.09573, 0.3168, 0.09573, 0.2586, 0.09573, 0.2586, 0.09573, 0.3168, 0.09565, 0.3166, 0.09565, 0.2585, 0.09565, 0.2585, 0.09565, 0.3166, 0.09557, 0.3165, 0.09556, 0.2583, 0.09556, 0.2583, 0.09557, 0.3165, 0.09548, 0.3164, 0.09548, 0.2582, 0.09548, 0.2582, 0.09548, 0.3164, 0.0954, 0.3163, 0.09539, 0.2581, 0.09539, 0.2581, 0.0954, 0.3163, 0.09532, 0.3162, 0.0953, 0.2579, 0.0953, 0.2579, 0.09532, 0.3162, 0.09523, 0.3161, 0.09522, 0.2578])
me_cylinder_005.materials.append(mat_base)
me_cylinder_005.update()
me_sphere_002 = bpy.data.meshes.new('Sphere.002')
me_sphere_002.from_pydata([(1.003, 0.5077, 3.233), (1.118, 0.1662, 5.721), (1.33, 0.4579, 5.516), (1.492, 0.6811, 5.11), (1.58, 0.8019, 4.6), (1.58, 0.8019, 4.08), (1.492, 0.6811, 3.631), (1.297, 0.4124, 3.233), (1.189, 0.2638, 2.994), (1.13, 0.1831, 2.715), (1.189, 0.0687, 5.721), (1.532, 0.1801, 5.516), (1.794, 0.2653, 5.11), (1.936, 0.3115, 4.6), (1.936, 0.3115, 4.08), (1.794, 0.2653, 3.631), (1.478, 0.1627, 3.233), (1.303, 0.106, 2.994), (1.209, 0.07514, 2.715), (1.189, -0.05188, 5.721), (1.532, -0.1633, 5.516), (1.794, -0.2485, 5.11), (1.936, -0.2947, 4.6), (1.936, -0.2947, 4.08), (1.794, -0.2485, 3.631), (1.478, -0.1459, 3.233), (1.303, -0.08913, 2.994), (1.209, -0.05832, 2.715), (1.118, -0.1494, 5.721), (1.33, -0.4411, 5.516), (1.492, -0.6643, 5.11), (1.58, -0.7851, 4.6), (1.58, -0.7851, 4.08), (1.492, -0.6643, 3.631), (1.297, -0.3955, 3.233), (1.189, -0.247, 2.994), (1.13, -0.1663, 2.715), (1.003, -0.1867, 5.721), (1.003, -0.5472, 5.516), (1.003, -0.8231, 5.11), (1.003, -0.9724, 4.6), (1.003, -0.9724, 4.08), (1.003, -0.8231, 3.631), (1.003, -0.4909, 3.233), (1.003, -0.3073, 2.994), (1.003, -0.2075, 2.715), (1.003, 0.00841, 5.725), (0.8886, -0.1494, 5.721), (0.6767, -0.4411, 5.516), (0.5146, -0.6643, 5.11), (0.4268, -0.7851, 4.6), (0.4268, -0.7851, 4.08), (0.5146, -0.6643, 3.631), (0.7098, -0.3955, 3.233), (0.8177, -0.247, 2.994), (0.8764, -0.1663, 2.715), (1.234, 0.08363, 0.9579), (0.8177, -0.05188, 5.721), (0.4749, -0.1633, 5.516), (0.2125, -0.2485, 5.11), (0.0705, -0.2947, 4.6), (0.0705, -0.2947, 4.08), (0.2125, -0.2485, 3.631), (0.5284, -0.1459, 3.233), (0.7031, -0.08914, 2.994), (0.7979, -0.05832, 2.715), (0.8177, 0.0687, 5.721), (0.4749, 0.1801, 5.516), (0.2125, 0.2653, 5.11), (0.0705, 0.3115, 4.6), (0.0705, 0.3115, 4.08), (0.2125, 0.2653, 3.631), (0.5284, 0.1627, 3.233), (0.7031, 0.106, 2.994), (0.7979, 0.07514, 2.715), (0.8886, 0.1662, 5.721), (0.6767, 0.4579, 5.516), (0.5146, 0.6811, 5.11), (0.4268, 0.8019, 4.6), (0.4268, 0.8019, 4.08), (0.5146, 0.6811, 3.631), (0.7098, 0.4124, 3.233), (0.8177, 0.2638, 2.994), (0.8764, 0.1831, 2.715), (1.003, 0.2035, 5.721), (1.003, 0.564, 5.516), (1.003, 0.8399, 5.11), (1.003, 0.9892, 4.6), (1.003, 0.9892, 4.08), (1.003, 0.8399, 3.631), (1.003, 0.3241, 2.994), (1.003, 0.2243, 2.715), (1.118, 0.1662, 0.145), (1.193, 0.07338, 0.145), (1.228, -0.03747, 0.145), (1.142, -0.1556, 0.145), (1.003, -0.2008, 0.145), (0.8644, -0.1556, 0.145), (1.003, 0.0, 0.0), (0.7785, -0.03747, 0.145), (0.8131, 0.07338, 0.145), (0.8886, 0.1662, 0.145), (1.003, 0.2035, 0.145), (1.219, 0.07917, 1.718), (1.166, 0.06684, 2.512), (1.193, -0.02593, 2.512), (1.264, -0.04908, 1.718), (1.283, -0.05518, 0.9579), (0.8863, -0.1254, 2.512), (0.8423, -0.186, 1.718), (0.8307, -0.202, 0.9579), (0.9067, 0.1413, 2.512), (0.8704, 0.1913, 1.718), (0.8608, 0.2045, 0.9579), (1.176, -0.202, 0.9579), (1.164, -0.186, 1.718), (1.12, -0.1254, 2.512), (1.003, -0.1634, 2.512), (1.003, -0.2383, 1.718), (1.003, -0.2581, 0.9579), (0.724, -0.05518, 0.9579), (0.7428, -0.04908, 1.718), (0.814, -0.02593, 2.512), (0.8404, 0.06684, 2.512), (0.7873, 0.07917, 1.718), (0.7724, 0.08363, 0.9579), (1.003, 0.2508, 0.9579), (1.003, 0.2345, 1.718), (1.003, 0.1727, 2.512), (1.1, 0.1413, 2.512), (1.136, 0.1913, 1.718), (1.146, 0.2045, 0.9579), (1.238, -0.04077, 0.2991), (0.8581, -0.1643, 0.2991), (0.8834, 0.1734, 0.2991), (1.003, -0.2115, 0.2991), (0.8073, 0.07343, 0.2991), (1.123, 0.1734, 0.2991), (1.199, 0.07343, 0.2991), (1.148, -0.1643, 0.2991), (0.7684, -0.04077, 0.2991), (1.003, 0.2123, 0.2991)], [], [(89, 88, 5, 6), (87, 86, 3, 4), (0, 89, 6, 7), (5, 4, 13, 14), (88, 87, 4, 5), (90, 0, 7, 8), (91, 90, 8, 9), (77, 76, 85, 86), (84, 46, 1), (132, 139, 95, 94), (2, 1, 10, 11), (1, 46, 10), (137, 138, 93, 92), (6, 5, 14, 15), (3, 2, 11, 12), (7, 6, 15, 16), (4, 3, 12, 13), (16, 15, 24, 25), (8, 7, 16, 17), (9, 8, 17, 18), (11, 20, 21, 12), (13, 12, 21, 22), (14, 13, 22, 23), (17, 16, 25, 26), (18, 17, 26, 27), (11, 10, 19, 20), (10, 46, 19), (138, 132, 94, 93), (15, 14, 23, 24), (22, 31, 32, 23), (133, 140, 99, 97), (20, 19, 28, 29), (24, 23, 32, 33), (21, 20, 29, 30), (25, 24, 33, 34), (22, 21, 30, 31), (33, 42, 43, 34), (26, 25, 34, 35), (27, 26, 35, 36), (19, 46, 28), (31, 30, 39, 40), (32, 31, 40, 41), (35, 34, 43, 44), (36, 35, 44, 45), (29, 28, 37, 38), (28, 46, 37), (134, 141, 102, 101), (33, 32, 41, 42), (30, 29, 38, 39), (38, 37, 47, 48), (42, 41, 51, 52), (39, 38, 48, 49), (43, 42, 52, 53), (40, 39, 49, 50), (41, 40, 50, 51), (44, 43, 53, 54), (45, 44, 54, 55), (50, 49, 59, 60), (37, 46, 47), (135, 133, 97, 96), (51, 50, 60, 61), (54, 53, 63, 64), (55, 54, 64, 65), (48, 47, 57, 58), (47, 46, 57), (136, 134, 101, 100), (52, 51, 61, 62), (49, 48, 58, 59), (53, 52, 62, 63), (62, 61, 70, 71), (57, 66, 67, 58), (59, 58, 67, 68), (63, 62, 71, 72), (60, 59, 68, 69), (61, 60, 69, 70), (64, 63, 72, 73), (65, 64, 73, 74), (68, 77, 78, 69), (57, 46, 66), (139, 135, 96, 95), (73, 72, 81, 82), (70, 69, 78, 79), (74, 73, 82, 83), (67, 66, 75, 76), (66, 46, 75), (140, 136, 100, 99), (71, 70, 79, 80), (68, 67, 76, 77), (72, 71, 80, 81), (75, 84, 85, 76), (79, 88, 89, 80), (78, 77, 86, 87), (81, 80, 89, 0), (79, 78, 87, 88), (82, 81, 0, 90), (83, 82, 90, 91), (85, 84, 1, 2), (75, 46, 84), (141, 137, 92, 102), (98, 102, 92), (98, 92, 93), (98, 93, 94), (98, 94, 95), (98, 95, 96), (98, 96, 97), (98, 97, 99), (98, 99, 100), (98, 100, 101), (98, 101, 102), (91, 9, 129, 128), (128, 129, 130, 127), (127, 130, 131, 126), (65, 74, 123, 122), (122, 123, 124, 121), (121, 124, 125, 120), (36, 45, 117, 116), (116, 117, 118, 115), (115, 118, 119, 114), (74, 83, 111, 123), (123, 111, 112, 124), (124, 112, 113, 125), (45, 55, 108, 117), (117, 108, 109, 118), (118, 109, 110, 119), (83, 91, 128, 111), (111, 128, 127, 112), (112, 127, 126, 113), (55, 65, 122, 108), (108, 122, 121, 109), (109, 121, 120, 110), (18, 27, 105, 104), (104, 105, 106, 103), (103, 106, 107, 56), (9, 18, 104, 129), (129, 104, 103, 130), (130, 103, 56, 131), (27, 36, 116, 105), (105, 116, 115, 106), (106, 115, 114, 107), (126, 131, 137, 141), (120, 125, 136, 140), (114, 119, 135, 139), (125, 113, 134, 136), (119, 110, 133, 135), (113, 126, 141, 134), (110, 120, 140, 133), (56, 107, 132, 138), (131, 56, 138, 137), (107, 114, 139, 132), (86, 85, 2, 3)])
me_sphere_002.polygons.foreach_set('use_smooth', [True] * 150)
_uv = me_sphere_002.uv_layers.new(name='UVMap')
_uv.uv.foreach_set('vector', [0.7027, 0.5651, 0.7027, 0.5963, 0.6052, 0.5963, 0.6052, 0.5651, 0.7027, 0.6275, 0.7027, 0.6587, 0.6052, 0.6587, 0.6052, 0.6275, 0.7027, 0.5287, 0.7027, 0.5651, 0.6052, 0.5651, 0.6052, 0.5287, 0.6052, 0.5963, 0.6052, 0.6275, 0.5078, 0.6275, 0.5078, 0.5963, 0.7027, 0.5963, 0.7027, 0.6275, 0.6052, 0.6275, 0.6052, 0.5963, 0.7027, 0.512, 0.7027, 0.5287, 0.6052, 0.5287, 0.6052, 0.512, 0.8403, 0.2805, 0.8403, 0.2805, 0.8403, 0.2805, 0.8403, 0.2805, 0.8002, 0.6587, 0.8002, 0.6899, 0.7027, 0.6899, 0.7027, 0.6587, 0.7027, 0.7211, 0.654, 0.7367, 0.6052, 0.7211, 0.8426, 0.2639, 0.8426, 0.2639, 0.8426, 0.2639, 0.8426, 0.2639, 0.6052, 0.6899, 0.6052, 0.7211, 0.5078, 0.7211, 0.5078, 0.6899, 0.6052, 0.7211, 0.5565, 0.7367, 0.5078, 0.7211, 0.8426, 0.2639, 0.8426, 0.2639, 0.8426, 0.2639, 0.8426, 0.2639, 0.6052, 0.5651, 0.6052, 0.5963, 0.5078, 0.5963, 0.5078, 0.5651, 0.6052, 0.6587, 0.6052, 0.6899, 0.5078, 0.6899, 0.5078, 0.6587, 0.6052, 0.5287, 0.6052, 0.5651, 0.5078, 0.5651, 0.5078, 0.5287, 0.6052, 0.6275, 0.6052, 0.6587, 0.5078, 0.6587, 0.5078, 0.6275, 0.9961, 0.5334, 0.9961, 0.5697, 0.8986, 0.5697, 0.8986, 0.5334, 0.6052, 0.512, 0.6052, 0.5287, 0.5078, 0.5287, 0.5078, 0.512, 0.8426, 0.2639, 0.8426, 0.2639, 0.8426, 0.2639, 0.8426, 0.2639, 0.9961, 0.6946, 0.8986, 0.6946, 0.8986, 0.6634, 0.9961, 0.6634, 0.9961, 0.6321, 0.9961, 0.6634, 0.8986, 0.6634, 0.8986, 0.6321, 0.9961, 0.6009, 0.9961, 0.6321, 0.8986, 0.6321, 0.8986, 0.6009, 0.9961, 0.5166, 0.9961, 0.5334, 0.8986, 0.5334, 0.8986, 0.5166, 0.8426, 0.2639, 0.8426, 0.2639, 0.8426, 0.2639, 0.8426, 0.2639, 0.9961, 0.6946, 0.9961, 0.7258, 0.8986, 0.7258, 0.8986, 0.6946, 0.5078, 0.7211, 0.459, 0.7367, 0.4103, 0.7211, 0.8426, 0.2639, 0.8426, 0.2639, 0.8426, 0.2639, 0.8426, 0.2639, 0.9961, 0.5697, 0.9961, 0.6009, 0.8986, 0.6009, 0.8986, 0.5697, 0.8986, 0.6321, 0.8011, 0.6321, 0.8011, 0.6009, 0.8986, 0.6009, 0.8426, 0.2639, 0.8426, 0.2639, 0.8426, 0.2639, 0.8426, 0.2639, 0.8986, 0.6946, 0.8986, 0.7258, 0.8011, 0.7258, 0.8011, 0.6946, 0.8986, 0.5697, 0.8986, 0.6009, 0.8011, 0.6009, 0.8011, 0.5697, 0.8986, 0.6634, 0.8986, 0.6946, 0.8011, 0.6946, 0.8011, 0.6634, 0.8986, 0.5334, 0.8986, 0.5697, 0.8011, 0.5697, 0.8011, 0.5334, 0.8986, 0.6321, 0.8986, 0.6634, 0.8011, 0.6634, 0.8011, 0.6321, 0.8011, 0.5697, 0.7036, 0.5697, 0.7036, 0.5334, 0.8011, 0.5334, 0.8986, 0.5166, 0.8986, 0.5334, 0.8011, 0.5334, 0.8011, 0.5166, 0.8426, 0.2639, 0.8426, 0.2639, 0.8426, 0.2639, 0.8426, 0.2639, 0.4103, 0.7211, 0.3615, 0.7367, 0.3128, 0.7211, 0.8011, 0.6321, 0.8011, 0.6634, 0.7036, 0.6634, 0.7036, 0.6321, 0.8011, 0.6009, 0.8011, 0.6321, 0.7036, 0.6321, 0.7036, 0.6009, 0.8011, 0.5166, 0.8011, 0.5334, 0.7036, 0.5334, 0.7036, 0.5166, 0.8426, 0.2639, 0.8426, 0.2639, 0.8426, 0.2639, 0.8426, 0.2639, 0.8011, 0.6946, 0.8011, 0.7258, 0.7036, 0.7258, 0.7036, 0.6946, 0.3128, 0.7211, 0.264, 0.7367, 0.2153, 0.7211, 0.8426, 0.2639, 0.8426, 0.2639, 0.8426, 0.2639, 0.8426, 0.2639, 0.8011, 0.5697, 0.8011, 0.6009, 0.7036, 0.6009, 0.7036, 0.5697, 0.8011, 0.6634, 0.8011, 0.6946, 0.7036, 0.6946, 0.7036, 0.6634, 0.7036, 0.6946, 0.7036, 0.7258, 0.6061, 0.7258, 0.6061, 0.6946, 0.7036, 0.5697, 0.7036, 0.6009, 0.6061, 0.6009, 0.6061, 0.5697, 0.7036, 0.6634, 0.7036, 0.6946, 0.6061, 0.6946, 0.6061, 0.6634, 0.7036, 0.5334, 0.7036, 0.5697, 0.6061, 0.5697, 0.6061, 0.5334, 0.7036, 0.6321, 0.7036, 0.6634, 0.6061, 0.6634, 0.6061, 0.6321, 0.7036, 0.6009, 0.7036, 0.6321, 0.6061, 0.6321, 0.6061, 0.6009, 0.7036, 0.5166, 0.7036, 0.5334, 0.6061, 0.5334, 0.6061, 0.5166, 0.8426, 0.2639, 0.8426, 0.2639, 0.8426, 0.2639, 0.8426, 0.2639, 0.6061, 0.6321, 0.6061, 0.6634, 0.5087, 0.6634, 0.5087, 0.6321, 0.2153, 0.7211, 0.1666, 0.7367, 0.1178, 0.7211, 0.8426, 0.2639, 0.8426, 0.2639, 0.8426, 0.2639, 0.8426, 0.2639, 0.6061, 0.6009, 0.6061, 0.6321, 0.5087, 0.6321, 0.5087, 0.6009, 0.6061, 0.5166, 0.6061, 0.5334, 0.5087, 0.5334, 0.5087, 0.5166, 0.8426, 0.2639, 0.8426, 0.2639, 0.8426, 0.2639, 0.8426, 0.2639, 0.6061, 0.6946, 0.6061, 0.7258, 0.5087, 0.7258, 0.5087, 0.6946, 0.1178, 0.7211, 0.06909, 0.7367, 0.02035, 0.7211, 0.8426, 0.2639, 0.8426, 0.2639, 0.8426, 0.2639, 0.8426, 0.2639, 0.6061, 0.5697, 0.6061, 0.6009, 0.5087, 0.6009, 0.5087, 0.5697, 0.6061, 0.6634, 0.6061, 0.6946, 0.5087, 0.6946, 0.5087, 0.6634, 0.6061, 0.5334, 0.6061, 0.5697, 0.5087, 0.5697, 0.5087, 0.5334, 0.9952, 0.5651, 0.9952, 0.5963, 0.8977, 0.5963, 0.8977, 0.5651, 0.9952, 0.7211, 0.8977, 0.7211, 0.8977, 0.6899, 0.9952, 0.6899, 0.9952, 0.6587, 0.9952, 0.6899, 0.8977, 0.6899, 0.8977, 0.6587, 0.9952, 0.5287, 0.9952, 0.5651, 0.8977, 0.5651, 0.8977, 0.5287, 0.9952, 0.6275, 0.9952, 0.6587, 0.8977, 0.6587, 0.8977, 0.6275, 0.9952, 0.5963, 0.9952, 0.6275, 0.8977, 0.6275, 0.8977, 0.5963, 0.9952, 0.512, 0.9952, 0.5287, 0.8977, 0.5287, 0.8977, 0.512, 0.8426, 0.2639, 0.8426, 0.2639, 0.8426, 0.2639, 0.8426, 0.2639, 0.8977, 0.6587, 0.8002, 0.6587, 0.8002, 0.6275, 0.8977, 0.6275, 0.9952, 0.7211, 0.9464, 0.7367, 0.8977, 0.7211, 0.8426, 0.2639, 0.8426, 0.2639, 0.8426, 0.2639, 0.8426, 0.2639, 0.8977, 0.512, 0.8977, 0.5287, 0.8002, 0.5287, 0.8002, 0.512, 0.8977, 0.5963, 0.8977, 0.6275, 0.8002, 0.6275, 0.8002, 0.5963, 0.8426, 0.2639, 0.8426, 0.2639, 0.8426, 0.2639, 0.8426, 0.2639, 0.8977, 0.6899, 0.8977, 0.7211, 0.8002, 0.7211, 0.8002, 0.6899, 0.8977, 0.7211, 0.8489, 0.7367, 0.8002, 0.7211, 0.8426, 0.2639, 0.8426, 0.2639, 0.8426, 0.2639, 0.8426, 0.2639, 0.8977, 0.5651, 0.8977, 0.5963, 0.8002, 0.5963, 0.8002, 0.5651, 0.8977, 0.6587, 0.8977, 0.6899, 0.8002, 0.6899, 0.8002, 0.6587, 0.8977, 0.5287, 0.8977, 0.5651, 0.8002, 0.5651, 0.8002, 0.5287, 0.8002, 0.7211, 0.7027, 0.7211, 0.7027, 0.6899, 0.8002, 0.6899, 0.8002, 0.5963, 0.7027, 0.5963, 0.7027, 0.5651, 0.8002, 0.5651, 0.8002, 0.6275, 0.8002, 0.6587, 0.7027, 0.6587, 0.7027, 0.6275, 0.8002, 0.5287, 0.8002, 0.5651, 0.7027, 0.5651, 0.7027, 0.5287, 0.8002, 0.5963, 0.8002, 0.6275, 0.7027, 0.6275, 0.7027, 0.5963, 0.8002, 0.512, 0.8002, 0.5287, 0.7027, 0.5287, 0.7027, 0.512, 0.8403, 0.2805, 0.8403, 0.2805, 0.8403, 0.2805, 0.8403, 0.2805, 0.7027, 0.6899, 0.7027, 0.7211, 0.6052, 0.7211, 0.6052, 0.6899, 0.8002, 0.7211, 0.7515, 0.7367, 0.7027, 0.7211, 0.8426, 0.2639, 0.8426, 0.2639, 0.8426, 0.2639, 0.8426, 0.2639, 0.8426, 0.2639, 0.8426, 0.2639, 0.8426, 0.2639, 0.8426, 0.2639, 0.8426, 0.2639, 0.8426, 0.2639, 0.8426, 0.2639, 0.8426, 0.2639, 0.8426, 0.2639, 0.8426, 0.2639, 0.8426, 0.2639, 0.8426, 0.2639, 0.8426, 0.2639, 0.8426, 0.2639, 0.8426, 0.2639, 0.8426, 0.2639, 0.8426, 0.2639, 0.8426, 0.2639, 0.8426, 0.2639, 0.8426, 0.2639, 0.8426, 0.2639, 0.8426, 0.2639, 0.8426, 0.2639, 0.8426, 0.2639, 0.8426, 0.2639, 0.8426, 0.2639, 0.8426, 0.2639, 0.8426, 0.2639, 0.8426, 0.2639, 0.8426, 0.2639, 0.8403, 0.2805, 0.8403, 0.2805, 0.8403, 0.2805, 0.8403, 0.2805, 0.8403, 0.2805, 0.8403, 0.2805, 0.8403, 0.2805, 0.8403, 0.2805, 0.8403, 0.2805, 0.8403, 0.2805, 0.8403, 0.2805, 0.8403, 0.2805, 0.8426, 0.2639, 0.8426, 0.2639, 0.8426, 0.2639, 0.8426, 0.2639, 0.8426, 0.2639, 0.8426, 0.2639, 0.8426, 0.2639, 0.8426, 0.2639, 0.8426, 0.2639, 0.8426, 0.2639, 0.8426, 0.2639, 0.8426, 0.2639, 0.8426, 0.2639, 0.8426, 0.2639, 0.8426, 0.2639, 0.8426, 0.2639, 0.8426, 0.2639, 0.8426, 0.2639, 0.8426, 0.2639, 0.8426, 0.2639, 0.8426, 0.2639, 0.8426, 0.2639, 0.8426, 0.2639, 0.8426, 0.2639, 0.8426, 0.2639, 0.8426, 0.2639, 0.8426, 0.2639, 0.8426, 0.2639, 0.8426, 0.2639, 0.8426, 0.2639, 0.8426, 0.2639, 0.8426, 0.2639, 0.8426, 0.2639, 0.8426, 0.2639, 0.8426, 0.2639, 0.8426, 0.2639, 0.8426, 0.2639, 0.8426, 0.2639, 0.8426, 0.2639, 0.8426, 0.2639, 0.8426, 0.2639, 0.8426, 0.2639, 0.8426, 0.2639, 0.8426, 0.2639, 0.8426, 0.2639, 0.8426, 0.2639, 0.8426, 0.2639, 0.8426, 0.2639, 0.8403, 0.2805, 0.8403, 0.2805, 0.8403, 0.2805, 0.8403, 0.2805, 0.8403, 0.2805, 0.8403, 0.2805, 0.8403, 0.2805, 0.8403, 0.2805, 0.8403, 0.2805, 0.8403, 0.2805, 0.8403, 0.2805, 0.8403, 0.2805, 0.8426, 0.2639, 0.8426, 0.2639, 0.8426, 0.2639, 0.8426, 0.2639, 0.8426, 0.2639, 0.8426, 0.2639, 0.8426, 0.2639, 0.8426, 0.2639, 0.8426, 0.2639, 0.8426, 0.2639, 0.8426, 0.2639, 0.8426, 0.2639, 0.8426, 0.2639, 0.8426, 0.2639, 0.8426, 0.2639, 0.8426, 0.2639, 0.8426, 0.2639, 0.8426, 0.2639, 0.8426, 0.2639, 0.8426, 0.2639, 0.8426, 0.2639, 0.8426, 0.2639, 0.8426, 0.2639, 0.8426, 0.2639, 0.8426, 0.2639, 0.8426, 0.2639, 0.8426, 0.2639, 0.8426, 0.2639, 0.8426, 0.2639, 0.8426, 0.2639, 0.8426, 0.2639, 0.8426, 0.2639, 0.8426, 0.2639, 0.8426, 0.2639, 0.8426, 0.2639, 0.8426, 0.2639, 0.8426, 0.2639, 0.8426, 0.2639, 0.8426, 0.2639, 0.8426, 0.2639, 0.8426, 0.2639, 0.8426, 0.2639, 0.8426, 0.2639, 0.8426, 0.2639, 0.8426, 0.2639, 0.8426, 0.2639, 0.8426, 0.2639, 0.8426, 0.2639, 0.8403, 0.2805, 0.8403, 0.2805, 0.8403, 0.2805, 0.8403, 0.2805, 0.8426, 0.2639, 0.8426, 0.2639, 0.8426, 0.2639, 0.8426, 0.2639, 0.8426, 0.2639, 0.8426, 0.2639, 0.8426, 0.2639, 0.8426, 0.2639, 0.8426, 0.2639, 0.8426, 0.2639, 0.8426, 0.2639, 0.8426, 0.2639, 0.8426, 0.2639, 0.8426, 0.2639, 0.8426, 0.2639, 0.8426, 0.2639, 0.8403, 0.2805, 0.8403, 0.2805, 0.8403, 0.2805, 0.8403, 0.2805, 0.8426, 0.2639, 0.8426, 0.2639, 0.8426, 0.2639, 0.8426, 0.2639, 0.8426, 0.2639, 0.8426, 0.2639, 0.8426, 0.2639, 0.8426, 0.2639, 0.8426, 0.2639, 0.8426, 0.2639, 0.8426, 0.2639, 0.8426, 0.2639, 0.8426, 0.2639, 0.8426, 0.2639, 0.8426, 0.2639, 0.8426, 0.2639, 0.7027, 0.6587, 0.7027, 0.6899, 0.6052, 0.6899, 0.6052, 0.6587])
me_sphere_002.materials.append(mat_base)
me_sphere_002.update()
me_cylinder = bpy.data.meshes.new('Cylinder')
me_cylinder.from_pydata([(0.0, 1.0, -1.0), (0.0, 0.6656, 1.0), (0.6428, 0.766, -1.0), (0.4279, 0.5099, 1.0), (0.9848, 0.1736, -1.0), (0.6555, 0.1156, 1.0), (0.866, -0.5, -1.0), (0.5764, -0.3328, 1.0), (0.342, -0.9397, -1.0), (0.2277, -0.6255, 1.0), (-0.342, -0.9397, -1.0), (-0.2277, -0.6255, 1.0), (-0.866, -0.5, -1.0), (-0.5764, -0.3328, 1.0), (-0.9848, 0.1736, -1.0), (-0.6555, 0.1156, 1.0), (-0.6428, 0.766, -1.0), (-0.4279, 0.5099, 1.0), (0.6428, 0.766, 1.0), (0.0, 1.0, 1.0), (0.9848, 0.1736, 1.0), (0.866, -0.5, 1.0), (0.342, -0.9397, 1.0), (-0.342, -0.9397, 1.0), (-0.866, -0.5, 1.0), (-0.9848, 0.1736, 1.0), (-0.6428, 0.766, 1.0), (0.4279, 0.5099, 2.465), (3.406e-08, 0.6656, 2.465), (0.6555, 0.1156, 2.465), (0.5764, -0.3328, 2.465), (0.2277, -0.6255, 2.465), (-0.2277, -0.6255, 2.465), (-0.5764, -0.3328, 2.465), (-0.6555, 0.1156, 2.465), (-0.4279, 0.5099, 2.465)], [], [(0, 19, 18, 2), (2, 18, 20, 4), (4, 20, 21, 6), (6, 21, 22, 8), (8, 22, 23, 10), (10, 23, 24, 12), (12, 24, 25, 14), (11, 9, 31, 32), (14, 25, 26, 16), (16, 26, 19, 0), (0, 2, 4, 6, 8, 10, 12, 14, 16), (1, 3, 18, 19), (3, 5, 20, 18), (5, 7, 21, 20), (7, 9, 22, 21), (9, 11, 23, 22), (11, 13, 24, 23), (13, 15, 25, 24), (15, 17, 26, 25), (17, 1, 19, 26), (27, 28, 35, 34, 33, 32, 31, 30, 29), (5, 3, 27, 29), (1, 17, 35, 28), (13, 11, 32, 33), (7, 5, 29, 30), (15, 13, 33, 34), (9, 7, 30, 31), (3, 1, 28, 27), (17, 15, 34, 35)])
me_cylinder.polygons.foreach_set('use_smooth', [True] * 29)
_uv = me_cylinder.uv_layers.new(name='UVMap')
_uv.uv.foreach_set('vector', [0.5627, 0.1399, 0.5627, 0.1499, 0.5605, 0.1499, 0.5605, 0.1399, 0.5605, 0.1399, 0.5605, 0.1499, 0.5583, 0.1499, 0.5583, 0.1399, 0.5583, 0.1399, 0.5583, 0.1499, 0.556, 0.1499, 0.556, 0.1399, 0.556, 0.1399, 0.556, 0.1499, 0.5538, 0.1499, 0.5538, 0.1399, 0.5538, 0.1399, 0.5538, 0.1499, 0.5516, 0.1499, 0.5516, 0.1399, 0.5516, 0.1399, 0.5516, 0.1499, 0.5494, 0.1499, 0.5494, 0.1399, 0.5494, 0.1399, 0.5494, 0.1499, 0.5472, 0.1499, 0.5472, 0.1399, 0.5466, 0.1319, 0.5488, 0.1319, 0.5488, 0.1319, 0.5466, 0.1319, 0.5472, 0.1399, 0.5472, 0.1499, 0.5449, 0.1499, 0.5449, 0.1399, 0.5449, 0.1399, 0.5449, 0.1499, 0.5427, 0.1499, 0.5427, 0.1399, 0.5577, 0.1397, 0.5608, 0.1386, 0.5624, 0.1358, 0.5619, 0.1325, 0.5593, 0.1304, 0.5561, 0.1304, 0.5535, 0.1325, 0.553, 0.1358, 0.5546, 0.1386, 0.5477, 0.1381, 0.5498, 0.1374, 0.5508, 0.1386, 0.5477, 0.1397, 0.5498, 0.1374, 0.5509, 0.1355, 0.5524, 0.1358, 0.5508, 0.1386, 0.5509, 0.1355, 0.5505, 0.1333, 0.5519, 0.1325, 0.5524, 0.1358, 0.5505, 0.1333, 0.5488, 0.1319, 0.5493, 0.1304, 0.5519, 0.1325, 0.5488, 0.1319, 0.5466, 0.1319, 0.5461, 0.1304, 0.5493, 0.1304, 0.5466, 0.1319, 0.5449, 0.1333, 0.5436, 0.1325, 0.5461, 0.1304, 0.5449, 0.1333, 0.5446, 0.1355, 0.543, 0.1358, 0.5436, 0.1325, 0.5446, 0.1355, 0.5457, 0.1374, 0.5446, 0.1386, 0.543, 0.1358, 0.5457, 0.1374, 0.5477, 0.1381, 0.5477, 0.1397, 0.5446, 0.1386, 0.5498, 0.1374, 0.5477, 0.1381, 0.5457, 0.1374, 0.5446, 0.1355, 0.5449, 0.1333, 0.5466, 0.1319, 0.5488, 0.1319, 0.5505, 0.1333, 0.5509, 0.1355, 0.5509, 0.1355, 0.5498, 0.1374, 0.5498, 0.1374, 0.5509, 0.1355, 0.5477, 0.1381, 0.5457, 0.1374, 0.5457, 0.1374, 0.5477, 0.1381, 0.5449, 0.1333, 0.5466, 0.1319, 0.5466, 0.1319, 0.5449, 0.1333, 0.5505, 0.1333, 0.5509, 0.1355, 0.5509, 0.1355, 0.5505, 0.1333, 0.5446, 0.1355, 0.5449, 0.1333, 0.5449, 0.1333, 0.5446, 0.1355, 0.5488, 0.1319, 0.5505, 0.1333, 0.5505, 0.1333, 0.5488, 0.1319, 0.5498, 0.1374, 0.5477, 0.1381, 0.5477, 0.1381, 0.5498, 0.1374, 0.5457, 0.1374, 0.5446, 0.1355, 0.5446, 0.1355, 0.5457, 0.1374])
me_cylinder.materials.append(mat_base)
me_cylinder.update()

# ---- objects
ob_sphere_001 = bpy.data.objects.new('Sphere.001', me_sphere_001)
ob_cylinder_005 = bpy.data.objects.new('Cylinder.005', me_cylinder_005)
ob_sphere_002 = bpy.data.objects.new('Sphere.002', me_sphere_002)
ob_cylinder = bpy.data.objects.new('Cylinder', me_cylinder)

# ---- transforms, parenting, visibility, modifiers, constraints
ob_sphere_001.location = (0.1132, -0.00841, -1.589)
ob_sphere_001.rotation_euler = (0.1632, 1.347e-16, 4.553e-17)
ob_cylinder_005.location = (0.0, 0.0, -2.014)
ob_cylinder_005.scale = (1.267, 1.267, 0.5457)
_m = ob_cylinder_005.modifiers.new('Smooth by Angle', 'NODES')
_m.node_group = ng_smooth_by_angle_001
_gi = [s.identifier for s in ng_smooth_by_angle_001.interface.items_tree if s.item_type == 'SOCKET' and s.in_out == 'INPUT']
_m[_gi[1]] = 0.3342  # Angle
_m.use_pin_to_last = True
_m.show_group_selector = False
ob_sphere_002.location = (0.1132, -0.00841, -1.589)
ob_sphere_002.rotation_euler = (-1.569, -2.22e-16, 2.216e-16)
ob_cylinder.location = (-2.235e-08, -3.725e-09, -1.635)
ob_cylinder.rotation_euler = (-0.0, 1.571, 0.0)
ob_cylinder.scale = (0.5531, 0.5531, 0.5531)
_m = ob_cylinder.modifiers.new('Hops_Mirror', 'MIRROR')
_m.use_axis = (False, False, True)
_m.use_bisect_axis = (False, False, True)
_m.use_clip = True
_m = ob_cylinder.modifiers.new('Smooth by Angle.002', 'NODES')
_m.node_group = ng_smooth_by_angle_002
_gi = [s.identifier for s in ng_smooth_by_angle_002.interface.items_tree if s.item_type == 'SOCKET' and s.in_out == 'INPUT']
_m[_gi[1]] = 1.044  # Angle
_m.use_pin_to_last = True
_m.show_group_selector = False

# ---- collection membership
col_collection.objects.link(ob_sphere_001)
col_collection.objects.link(ob_cylinder_005)
col_collection.objects.link(ob_sphere_002)
col_collection.objects.link(ob_cylinder)

# ---- scene / render settings (as saved in the file)
scene.frame_start = 0; scene.frame_end = 16; scene.frame_set(4)
scene.render.engine = 'BLENDER_EEVEE_NEXT'
bpy.context.view_layer.update()

# ---- added for rendering (the .blend has no active camera and no usable light): camera, sun
cam_auto = bpy.data.cameras.new('AutoCamera')
cam_auto.lens = 50.0
cam_auto.sensor_width = 36.0
cam_auto.clip_end = 1000.0
ob_auto_camera = bpy.data.objects.new('AutoCamera', cam_auto)
scene.collection.objects.link(ob_auto_camera)
ob_auto_camera.location = (10.2164, -10.2135, 8.90415)
ob_auto_camera.rotation_euler = (1.09748, -7.21219e-08, 0.694738)
scene.camera = ob_auto_camera
light_auto_sun = bpy.data.lights.new('AutoSun', 'SUN')
light_auto_sun.energy = 3.0
light_auto_sun.angle = 0.0523599
ob_auto_sun = bpy.data.objects.new('AutoSun', light_auto_sun)
scene.collection.objects.link(ob_auto_sun)
ob_auto_sun.rotation_euler = (0.872665, 0.174533, 0.523599)
bpy.context.view_layer.update()
